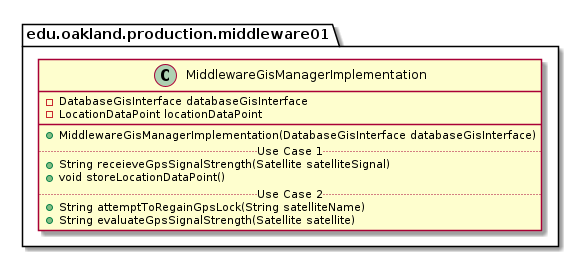

The diagram above was rendered by PlantUML. Its source (embedded in the PNG):
@startuml MiddlewareGisManagerImplementation

package edu.oakland.production.middleware01 {
    class MiddlewareGisManagerImplementation {
        - DatabaseGisInterface databaseGisInterface
        - LocationDataPoint locationDataPoint
        __
        + MiddlewareGisManagerImplementation(DatabaseGisInterface databaseGisInterface)
        .. Use Case 1 ..
        + String receieveGpsSignalStrength(Satellite satelliteSignal)
        + void storeLocationDataPoint()
        .. Use Case 2 ..
        + String attemptToRegainGpsLock(String satelliteName)
        + String evaluateGpsSignalStrength(Satellite satellite)
    }
}

@enduml